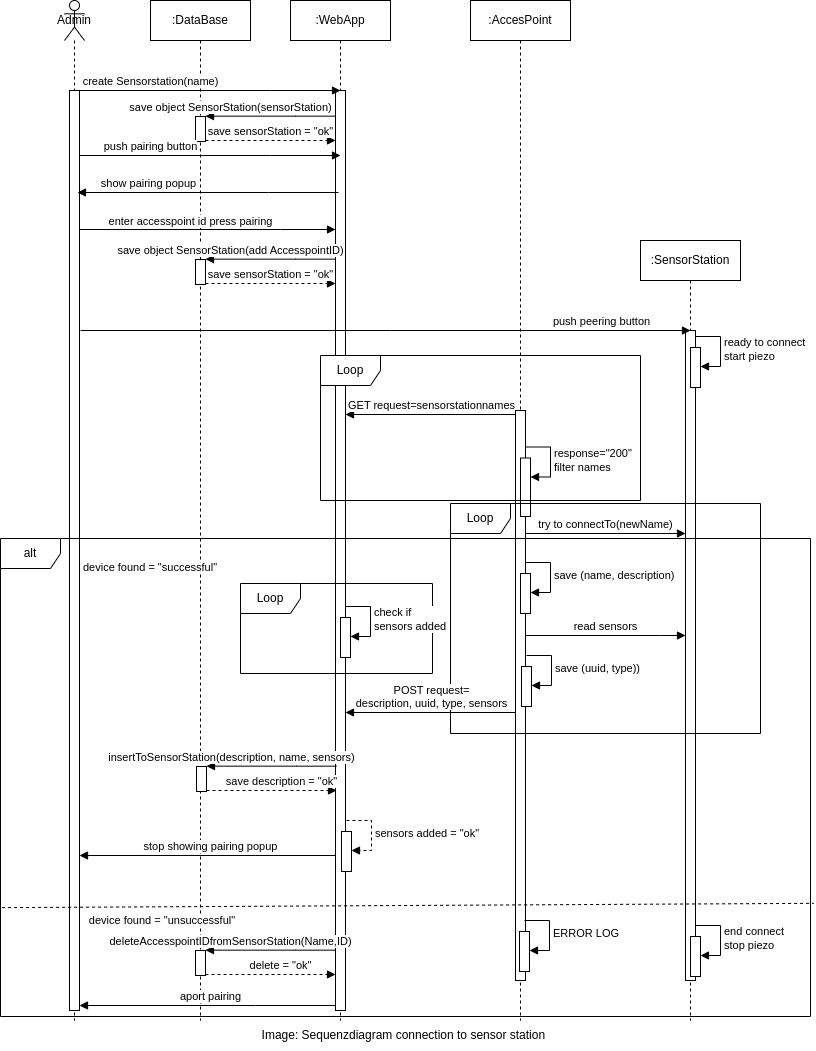

The diagram above was exported from draw.io. Its source (the exported page's mxGraphModel, read from the mxfile embedded in the PNG):
<mxGraphModel dx="1360" dy="852" grid="1" gridSize="10" guides="1" tooltips="1" connect="1" arrows="1" fold="1" page="1" pageScale="1" pageWidth="850" pageHeight="1100" math="0" shadow="0">
  <root>
    <mxCell id="0" />
    <mxCell id="1" parent="0" />
    <mxCell id="-qP1kmb5qOvuABbn-2Y4-6" value=":DataBase" style="shape=umlLifeline;perimeter=lifelinePerimeter;whiteSpace=wrap;html=1;container=0;dropTarget=0;collapsible=0;recursiveResize=0;outlineConnect=0;portConstraint=eastwest;newEdgeStyle={&quot;edgeStyle&quot;:&quot;elbowEdgeStyle&quot;,&quot;elbow&quot;:&quot;vertical&quot;,&quot;curved&quot;:0,&quot;rounded&quot;:0};" parent="1" vertex="1">
      <mxGeometry x="170" y="50" width="100" height="1020" as="geometry" />
    </mxCell>
    <mxCell id="-qP1kmb5qOvuABbn-2Y4-7" value="" style="html=1;points=[];perimeter=orthogonalPerimeter;outlineConnect=0;targetShapes=umlLifeline;portConstraint=eastwest;newEdgeStyle={&quot;edgeStyle&quot;:&quot;elbowEdgeStyle&quot;,&quot;elbow&quot;:&quot;vertical&quot;,&quot;curved&quot;:0,&quot;rounded&quot;:0};" parent="-qP1kmb5qOvuABbn-2Y4-6" vertex="1">
      <mxGeometry x="45" y="116" width="10" height="25" as="geometry" />
    </mxCell>
    <mxCell id="aM9ryv3xv72pqoxQDRHE-1" value=":WebApp" style="shape=umlLifeline;perimeter=lifelinePerimeter;whiteSpace=wrap;html=1;container=0;dropTarget=0;collapsible=0;recursiveResize=0;outlineConnect=0;portConstraint=eastwest;newEdgeStyle={&quot;edgeStyle&quot;:&quot;elbowEdgeStyle&quot;,&quot;elbow&quot;:&quot;vertical&quot;,&quot;curved&quot;:0,&quot;rounded&quot;:0};" parent="1" vertex="1">
      <mxGeometry x="310" y="50" width="100" height="1020" as="geometry" />
    </mxCell>
    <mxCell id="aM9ryv3xv72pqoxQDRHE-2" value="" style="html=1;points=[];perimeter=orthogonalPerimeter;outlineConnect=0;targetShapes=umlLifeline;portConstraint=eastwest;newEdgeStyle={&quot;edgeStyle&quot;:&quot;elbowEdgeStyle&quot;,&quot;elbow&quot;:&quot;vertical&quot;,&quot;curved&quot;:0,&quot;rounded&quot;:0};" parent="aM9ryv3xv72pqoxQDRHE-1" vertex="1">
      <mxGeometry x="45" y="90" width="10" height="920" as="geometry" />
    </mxCell>
    <mxCell id="aM9ryv3xv72pqoxQDRHE-5" value=":SensorStation" style="shape=umlLifeline;perimeter=lifelinePerimeter;whiteSpace=wrap;html=1;container=0;dropTarget=0;collapsible=0;recursiveResize=0;outlineConnect=0;portConstraint=eastwest;newEdgeStyle={&quot;edgeStyle&quot;:&quot;elbowEdgeStyle&quot;,&quot;elbow&quot;:&quot;vertical&quot;,&quot;curved&quot;:0,&quot;rounded&quot;:0};" parent="1" vertex="1">
      <mxGeometry x="660" y="290" width="100" height="780" as="geometry" />
    </mxCell>
    <mxCell id="aM9ryv3xv72pqoxQDRHE-6" value="" style="html=1;points=[];perimeter=orthogonalPerimeter;outlineConnect=0;targetShapes=umlLifeline;portConstraint=eastwest;newEdgeStyle={&quot;edgeStyle&quot;:&quot;elbowEdgeStyle&quot;,&quot;elbow&quot;:&quot;vertical&quot;,&quot;curved&quot;:0,&quot;rounded&quot;:0};" parent="aM9ryv3xv72pqoxQDRHE-5" vertex="1">
      <mxGeometry x="45" y="90" width="10" height="650" as="geometry" />
    </mxCell>
    <mxCell id="aM9ryv3xv72pqoxQDRHE-7" value="create Sensorstation(name)" style="html=1;verticalAlign=bottom;endArrow=block;edgeStyle=elbowEdgeStyle;elbow=vertical;curved=0;rounded=0;entryX=0.5;entryY=0;entryDx=0;entryDy=0;entryPerimeter=0;" parent="1" edge="1">
      <mxGeometry x="-0.4559" relative="1" as="geometry">
        <mxPoint x="99" y="140" as="sourcePoint" />
        <Array as="points">
          <mxPoint x="290" y="140" />
        </Array>
        <mxPoint x="360" y="140" as="targetPoint" />
        <mxPoint as="offset" />
      </mxGeometry>
    </mxCell>
    <mxCell id="aM9ryv3xv72pqoxQDRHE-9" value="try to connectTo(newName)" style="html=1;verticalAlign=bottom;endArrow=block;edgeStyle=elbowEdgeStyle;elbow=vertical;curved=0;rounded=0;" parent="1" edge="1">
      <mxGeometry relative="1" as="geometry">
        <mxPoint x="545" y="583" as="sourcePoint" />
        <Array as="points">
          <mxPoint x="680" y="583" />
        </Array>
        <mxPoint x="705" y="583" as="targetPoint" />
      </mxGeometry>
    </mxCell>
    <mxCell id="-qP1kmb5qOvuABbn-2Y4-2" value=":AccesPoint" style="shape=umlLifeline;perimeter=lifelinePerimeter;whiteSpace=wrap;html=1;container=0;dropTarget=0;collapsible=0;recursiveResize=0;outlineConnect=0;portConstraint=eastwest;newEdgeStyle={&quot;edgeStyle&quot;:&quot;elbowEdgeStyle&quot;,&quot;elbow&quot;:&quot;vertical&quot;,&quot;curved&quot;:0,&quot;rounded&quot;:0};" parent="1" vertex="1">
      <mxGeometry x="490" y="50" width="100" height="1020" as="geometry" />
    </mxCell>
    <mxCell id="-qP1kmb5qOvuABbn-2Y4-3" value="" style="html=1;points=[];perimeter=orthogonalPerimeter;outlineConnect=0;targetShapes=umlLifeline;portConstraint=eastwest;newEdgeStyle={&quot;edgeStyle&quot;:&quot;elbowEdgeStyle&quot;,&quot;elbow&quot;:&quot;vertical&quot;,&quot;curved&quot;:0,&quot;rounded&quot;:0};" parent="-qP1kmb5qOvuABbn-2Y4-2" vertex="1">
      <mxGeometry x="45" y="410" width="10" height="570" as="geometry" />
    </mxCell>
    <mxCell id="-qP1kmb5qOvuABbn-2Y4-12" value="Admin" style="shape=umlLifeline;perimeter=lifelinePerimeter;whiteSpace=wrap;html=1;container=1;dropTarget=0;collapsible=0;recursiveResize=0;outlineConnect=0;portConstraint=eastwest;newEdgeStyle={&quot;edgeStyle&quot;:&quot;elbowEdgeStyle&quot;,&quot;elbow&quot;:&quot;vertical&quot;,&quot;curved&quot;:0,&quot;rounded&quot;:0};participant=umlActor;size=40;" parent="1" vertex="1">
      <mxGeometry x="84" y="50" width="20" height="1020" as="geometry" />
    </mxCell>
    <mxCell id="-qP1kmb5qOvuABbn-2Y4-13" value="" style="html=1;points=[];perimeter=orthogonalPerimeter;outlineConnect=0;targetShapes=umlLifeline;portConstraint=eastwest;newEdgeStyle={&quot;edgeStyle&quot;:&quot;elbowEdgeStyle&quot;,&quot;elbow&quot;:&quot;vertical&quot;,&quot;curved&quot;:0,&quot;rounded&quot;:0};" parent="-qP1kmb5qOvuABbn-2Y4-12" vertex="1">
      <mxGeometry x="5" y="90" width="10" height="920" as="geometry" />
    </mxCell>
    <mxCell id="vPz4b2TZ3rvATBM0g2fY-2" value="push peering button" style="html=1;verticalAlign=bottom;endArrow=block;edgeStyle=elbowEdgeStyle;elbow=vertical;curved=0;rounded=0;" parent="1" edge="1">
      <mxGeometry x="0.7095" relative="1" as="geometry">
        <mxPoint x="100" y="380" as="sourcePoint" />
        <Array as="points">
          <mxPoint x="410" y="380" />
        </Array>
        <mxPoint x="710" y="380" as="targetPoint" />
        <mxPoint as="offset" />
      </mxGeometry>
    </mxCell>
    <mxCell id="vPz4b2TZ3rvATBM0g2fY-5" value="&lt;span style=&quot;font-size: 11px;&quot;&gt;device found = &quot;successful&quot;&lt;/span&gt;" style="text;html=1;strokeColor=none;fillColor=white;align=center;verticalAlign=middle;whiteSpace=wrap;rounded=0;" parent="1" vertex="1">
      <mxGeometry x="100" y="612" width="140" height="10" as="geometry" />
    </mxCell>
    <mxCell id="vPz4b2TZ3rvATBM0g2fY-7" value="alt" style="shape=umlFrame;whiteSpace=wrap;html=1;pointerEvents=0;" parent="1" vertex="1">
      <mxGeometry x="20" y="588" width="810" height="478" as="geometry" />
    </mxCell>
    <mxCell id="vPz4b2TZ3rvATBM0g2fY-12" value="GET request=sensorstationnames" style="html=1;verticalAlign=bottom;endArrow=block;edgeStyle=elbowEdgeStyle;elbow=vertical;curved=0;rounded=0;" parent="1" edge="1">
      <mxGeometry relative="1" as="geometry">
        <mxPoint x="535" y="466" as="sourcePoint" />
        <Array as="points">
          <mxPoint x="490" y="464" />
        </Array>
        <mxPoint x="365" y="464" as="targetPoint" />
      </mxGeometry>
    </mxCell>
    <mxCell id="vPz4b2TZ3rvATBM0g2fY-13" value="save object SensorStation(sensorStation)" style="html=1;verticalAlign=bottom;endArrow=block;edgeStyle=elbowEdgeStyle;elbow=vertical;curved=0;rounded=0;" parent="1" edge="1">
      <mxGeometry x="0.6154" relative="1" as="geometry">
        <mxPoint x="355" y="165.65999999999997" as="sourcePoint" />
        <Array as="points">
          <mxPoint x="315" y="165.65999999999997" />
        </Array>
        <mxPoint x="225" y="165.65999999999997" as="targetPoint" />
        <mxPoint as="offset" />
      </mxGeometry>
    </mxCell>
    <mxCell id="vPz4b2TZ3rvATBM0g2fY-14" value="save sensorStation = &quot;ok&quot;" style="html=1;verticalAlign=bottom;endArrow=block;edgeStyle=elbowEdgeStyle;elbow=vertical;curved=0;rounded=0;dashed=1;" parent="1" edge="1">
      <mxGeometry relative="1" as="geometry">
        <mxPoint x="225" y="190.0000000000001" as="sourcePoint" />
        <Array as="points">
          <mxPoint x="300" y="190" />
        </Array>
        <mxPoint x="355" y="190.0000000000001" as="targetPoint" />
        <mxPoint as="offset" />
      </mxGeometry>
    </mxCell>
    <mxCell id="vRmSQm51smVm48v3UYL1-2" value="Image: Sequenzdiagram connection to sensor station&amp;nbsp;" style="text;html=1;strokeColor=none;fillColor=none;align=center;verticalAlign=middle;whiteSpace=wrap;rounded=0;" parent="1" vertex="1">
      <mxGeometry x="75" y="1070" width="700" height="30" as="geometry" />
    </mxCell>
    <mxCell id="iSigAjnmkKrbwE43UhHM-1" value="" style="html=1;points=[];perimeter=orthogonalPerimeter;outlineConnect=0;targetShapes=umlLifeline;portConstraint=eastwest;newEdgeStyle={&quot;edgeStyle&quot;:&quot;elbowEdgeStyle&quot;,&quot;elbow&quot;:&quot;vertical&quot;,&quot;curved&quot;:0,&quot;rounded&quot;:0};" parent="1" vertex="1">
      <mxGeometry x="710" y="397" width="10" height="40" as="geometry" />
    </mxCell>
    <mxCell id="iSigAjnmkKrbwE43UhHM-2" value="ready to connect&lt;br&gt;start piezo" style="html=1;align=left;spacingLeft=2;endArrow=block;rounded=0;edgeStyle=orthogonalEdgeStyle;curved=0;rounded=0;" parent="1" edge="1">
      <mxGeometry relative="1" as="geometry">
        <mxPoint x="715" y="386" as="sourcePoint" />
        <Array as="points">
          <mxPoint x="740" y="386" />
          <mxPoint x="740" y="416" />
        </Array>
        <mxPoint x="720" y="416" as="targetPoint" />
      </mxGeometry>
    </mxCell>
    <mxCell id="iSigAjnmkKrbwE43UhHM-6" value="" style="html=1;points=[];perimeter=orthogonalPerimeter;outlineConnect=0;targetShapes=umlLifeline;portConstraint=eastwest;newEdgeStyle={&quot;edgeStyle&quot;:&quot;elbowEdgeStyle&quot;,&quot;elbow&quot;:&quot;vertical&quot;,&quot;curved&quot;:0,&quot;rounded&quot;:0};" parent="1" vertex="1">
      <mxGeometry x="540" y="507.5" width="10" height="58.5" as="geometry" />
    </mxCell>
    <mxCell id="iSigAjnmkKrbwE43UhHM-7" value="response=&quot;200&quot;&lt;br&gt;filter names" style="html=1;align=left;spacingLeft=2;endArrow=block;rounded=0;edgeStyle=orthogonalEdgeStyle;curved=0;rounded=0;" parent="1" edge="1">
      <mxGeometry relative="1" as="geometry">
        <mxPoint x="545" y="496.5" as="sourcePoint" />
        <Array as="points">
          <mxPoint x="570" y="496.5" />
          <mxPoint x="570" y="526.5" />
        </Array>
        <mxPoint x="550" y="526.5" as="targetPoint" />
      </mxGeometry>
    </mxCell>
    <mxCell id="iSigAjnmkKrbwE43UhHM-11" value="stop showing pairing popup" style="html=1;verticalAlign=bottom;endArrow=block;edgeStyle=elbowEdgeStyle;elbow=vertical;curved=0;rounded=0;" parent="1" edge="1">
      <mxGeometry x="-0.0234" relative="1" as="geometry">
        <mxPoint x="355" y="905" as="sourcePoint" />
        <Array as="points">
          <mxPoint x="275" y="905" />
        </Array>
        <mxPoint x="99" y="905" as="targetPoint" />
        <mxPoint as="offset" />
      </mxGeometry>
    </mxCell>
    <mxCell id="kTwa6glYCDjwG92hqDqT-1" value="Loop" style="shape=umlFrame;whiteSpace=wrap;html=1;pointerEvents=0;" parent="1" vertex="1">
      <mxGeometry x="340" y="405" width="320" height="145" as="geometry" />
    </mxCell>
    <mxCell id="kTwa6glYCDjwG92hqDqT-4" value="read sensors" style="html=1;verticalAlign=bottom;endArrow=block;edgeStyle=elbowEdgeStyle;elbow=vertical;curved=0;rounded=0;" parent="1" edge="1">
      <mxGeometry relative="1" as="geometry">
        <mxPoint x="545" y="685" as="sourcePoint" />
        <Array as="points">
          <mxPoint x="680" y="685" />
        </Array>
        <mxPoint x="705" y="685" as="targetPoint" />
      </mxGeometry>
    </mxCell>
    <mxCell id="kTwa6glYCDjwG92hqDqT-6" value="" style="html=1;points=[];perimeter=orthogonalPerimeter;outlineConnect=0;targetShapes=umlLifeline;portConstraint=eastwest;newEdgeStyle={&quot;edgeStyle&quot;:&quot;elbowEdgeStyle&quot;,&quot;elbow&quot;:&quot;vertical&quot;,&quot;curved&quot;:0,&quot;rounded&quot;:0};" parent="1" vertex="1">
      <mxGeometry x="540" y="623" width="10" height="40" as="geometry" />
    </mxCell>
    <mxCell id="kTwa6glYCDjwG92hqDqT-7" value="save (name, description)" style="html=1;align=left;spacingLeft=2;endArrow=block;rounded=0;edgeStyle=orthogonalEdgeStyle;curved=0;rounded=0;" parent="1" edge="1">
      <mxGeometry relative="1" as="geometry">
        <mxPoint x="545" y="612" as="sourcePoint" />
        <Array as="points">
          <mxPoint x="570" y="612" />
          <mxPoint x="570" y="642" />
        </Array>
        <mxPoint x="550" y="642" as="targetPoint" />
      </mxGeometry>
    </mxCell>
    <mxCell id="kTwa6glYCDjwG92hqDqT-8" value="Loop" style="shape=umlFrame;whiteSpace=wrap;html=1;pointerEvents=0;" parent="1" vertex="1">
      <mxGeometry x="470" y="553" width="310" height="230" as="geometry" />
    </mxCell>
    <mxCell id="kTwa6glYCDjwG92hqDqT-9" value="" style="html=1;points=[];perimeter=orthogonalPerimeter;outlineConnect=0;targetShapes=umlLifeline;portConstraint=eastwest;newEdgeStyle={&quot;edgeStyle&quot;:&quot;elbowEdgeStyle&quot;,&quot;elbow&quot;:&quot;vertical&quot;,&quot;curved&quot;:0,&quot;rounded&quot;:0};" parent="1" vertex="1">
      <mxGeometry x="541" y="716" width="10" height="40" as="geometry" />
    </mxCell>
    <mxCell id="kTwa6glYCDjwG92hqDqT-10" value="save (uuid, type))" style="html=1;align=left;spacingLeft=2;endArrow=block;rounded=0;edgeStyle=orthogonalEdgeStyle;curved=0;rounded=0;" parent="1" edge="1">
      <mxGeometry relative="1" as="geometry">
        <mxPoint x="546" y="705" as="sourcePoint" />
        <Array as="points">
          <mxPoint x="571" y="705" />
          <mxPoint x="571" y="735" />
        </Array>
        <mxPoint x="551" y="735" as="targetPoint" />
      </mxGeometry>
    </mxCell>
    <mxCell id="kTwa6glYCDjwG92hqDqT-11" value="Loop" style="shape=umlFrame;whiteSpace=wrap;html=1;pointerEvents=0;" parent="1" vertex="1">
      <mxGeometry x="260" y="633" width="192" height="90" as="geometry" />
    </mxCell>
    <mxCell id="kTwa6glYCDjwG92hqDqT-12" value="POST request=&lt;br&gt;description, uuid, type, sensors" style="html=1;verticalAlign=bottom;endArrow=block;edgeStyle=elbowEdgeStyle;elbow=vertical;curved=0;rounded=0;" parent="1" edge="1">
      <mxGeometry relative="1" as="geometry">
        <mxPoint x="535" y="764" as="sourcePoint" />
        <Array as="points">
          <mxPoint x="490" y="762" />
        </Array>
        <mxPoint x="365" y="762" as="targetPoint" />
      </mxGeometry>
    </mxCell>
    <mxCell id="kTwa6glYCDjwG92hqDqT-16" value="" style="html=1;points=[];perimeter=orthogonalPerimeter;outlineConnect=0;targetShapes=umlLifeline;portConstraint=eastwest;newEdgeStyle={&quot;edgeStyle&quot;:&quot;elbowEdgeStyle&quot;,&quot;elbow&quot;:&quot;vertical&quot;,&quot;curved&quot;:0,&quot;rounded&quot;:0};" parent="1" vertex="1">
      <mxGeometry x="360" y="667" width="10" height="40" as="geometry" />
    </mxCell>
    <mxCell id="kTwa6glYCDjwG92hqDqT-17" value="check if&lt;br&gt;sensors added" style="html=1;align=left;spacingLeft=2;endArrow=block;rounded=0;edgeStyle=orthogonalEdgeStyle;curved=0;rounded=0;" parent="1" edge="1">
      <mxGeometry relative="1" as="geometry">
        <mxPoint x="365" y="656" as="sourcePoint" />
        <Array as="points">
          <mxPoint x="390" y="656" />
          <mxPoint x="390" y="686" />
        </Array>
        <mxPoint x="370" y="686" as="targetPoint" />
      </mxGeometry>
    </mxCell>
    <mxCell id="kTwa6glYCDjwG92hqDqT-20" value="" style="html=1;points=[];perimeter=orthogonalPerimeter;outlineConnect=0;targetShapes=umlLifeline;portConstraint=eastwest;newEdgeStyle={&quot;edgeStyle&quot;:&quot;elbowEdgeStyle&quot;,&quot;elbow&quot;:&quot;vertical&quot;,&quot;curved&quot;:0,&quot;rounded&quot;:0};" parent="1" vertex="1">
      <mxGeometry x="216" y="816" width="10" height="25" as="geometry" />
    </mxCell>
    <mxCell id="kTwa6glYCDjwG92hqDqT-21" value="insertToSensorStation(description, name, sensors)" style="html=1;verticalAlign=bottom;endArrow=block;edgeStyle=elbowEdgeStyle;elbow=vertical;curved=0;rounded=0;" parent="1" edge="1">
      <mxGeometry x="0.6154" relative="1" as="geometry">
        <mxPoint x="356" y="815.66" as="sourcePoint" />
        <Array as="points">
          <mxPoint x="316" y="815.66" />
        </Array>
        <mxPoint x="226" y="815.66" as="targetPoint" />
        <mxPoint as="offset" />
      </mxGeometry>
    </mxCell>
    <mxCell id="kTwa6glYCDjwG92hqDqT-22" value="save description = &quot;ok&quot;" style="html=1;verticalAlign=bottom;endArrow=block;edgeStyle=elbowEdgeStyle;elbow=vertical;curved=0;rounded=0;dashed=1;" parent="1" edge="1">
      <mxGeometry x="0.1508" relative="1" as="geometry">
        <mxPoint x="226" y="840.0000000000001" as="sourcePoint" />
        <Array as="points">
          <mxPoint x="301" y="840" />
        </Array>
        <mxPoint x="356" y="840.0000000000001" as="targetPoint" />
        <mxPoint as="offset" />
      </mxGeometry>
    </mxCell>
    <mxCell id="kTwa6glYCDjwG92hqDqT-23" value="" style="endArrow=none;dashed=1;html=1;rounded=0;exitX=0.002;exitY=0.653;exitDx=0;exitDy=0;exitPerimeter=0;entryX=1.004;entryY=0.644;entryDx=0;entryDy=0;entryPerimeter=0;" parent="1" edge="1">
      <mxGeometry width="50" height="50" relative="1" as="geometry">
        <mxPoint x="21.620000000000005" y="957.134" as="sourcePoint" />
        <mxPoint x="833.24" y="952.8320000000001" as="targetPoint" />
      </mxGeometry>
    </mxCell>
    <mxCell id="kTwa6glYCDjwG92hqDqT-24" value="&lt;span style=&quot;font-size: 11px;&quot;&gt;device found = &quot;unsuccessful&quot;&lt;/span&gt;" style="text;html=1;strokeColor=none;fillColor=white;align=center;verticalAlign=middle;whiteSpace=wrap;rounded=0;" parent="1" vertex="1">
      <mxGeometry x="104" y="965" width="156" height="10" as="geometry" />
    </mxCell>
    <mxCell id="kTwa6glYCDjwG92hqDqT-25" value="" style="html=1;points=[];perimeter=orthogonalPerimeter;outlineConnect=0;targetShapes=umlLifeline;portConstraint=eastwest;newEdgeStyle={&quot;edgeStyle&quot;:&quot;elbowEdgeStyle&quot;,&quot;elbow&quot;:&quot;vertical&quot;,&quot;curved&quot;:0,&quot;rounded&quot;:0};" parent="1" vertex="1">
      <mxGeometry x="710" y="986" width="10" height="40" as="geometry" />
    </mxCell>
    <mxCell id="kTwa6glYCDjwG92hqDqT-26" value="end connect&lt;br&gt;stop piezo" style="html=1;align=left;spacingLeft=2;endArrow=block;rounded=0;edgeStyle=orthogonalEdgeStyle;curved=0;rounded=0;" parent="1" edge="1">
      <mxGeometry relative="1" as="geometry">
        <mxPoint x="715" y="975" as="sourcePoint" />
        <Array as="points">
          <mxPoint x="740" y="975" />
          <mxPoint x="740" y="1005" />
        </Array>
        <mxPoint x="720" y="1005" as="targetPoint" />
      </mxGeometry>
    </mxCell>
    <mxCell id="kTwa6glYCDjwG92hqDqT-27" value="" style="html=1;points=[];perimeter=orthogonalPerimeter;outlineConnect=0;targetShapes=umlLifeline;portConstraint=eastwest;newEdgeStyle={&quot;edgeStyle&quot;:&quot;elbowEdgeStyle&quot;,&quot;elbow&quot;:&quot;vertical&quot;,&quot;curved&quot;:0,&quot;rounded&quot;:0};" parent="1" vertex="1">
      <mxGeometry x="539" y="981" width="10" height="40" as="geometry" />
    </mxCell>
    <mxCell id="kTwa6glYCDjwG92hqDqT-28" value="ERROR LOG" style="html=1;align=left;spacingLeft=2;endArrow=block;rounded=0;edgeStyle=orthogonalEdgeStyle;curved=0;rounded=0;" parent="1" edge="1">
      <mxGeometry relative="1" as="geometry">
        <mxPoint x="544" y="970" as="sourcePoint" />
        <Array as="points">
          <mxPoint x="569" y="970" />
          <mxPoint x="569" y="1000" />
        </Array>
        <mxPoint x="549" y="1000" as="targetPoint" />
      </mxGeometry>
    </mxCell>
    <mxCell id="kTwa6glYCDjwG92hqDqT-29" value="aport pairing" style="html=1;verticalAlign=bottom;endArrow=block;edgeStyle=elbowEdgeStyle;elbow=vertical;curved=0;rounded=0;" parent="1" edge="1">
      <mxGeometry x="-0.0234" relative="1" as="geometry">
        <mxPoint x="355" y="1055" as="sourcePoint" />
        <Array as="points">
          <mxPoint x="275" y="1055" />
        </Array>
        <mxPoint x="99" y="1055" as="targetPoint" />
        <mxPoint as="offset" />
      </mxGeometry>
    </mxCell>
    <mxCell id="N1g89zt2_WbyyKU9EF3Y-1" value="" style="html=1;points=[];perimeter=orthogonalPerimeter;outlineConnect=0;targetShapes=umlLifeline;portConstraint=eastwest;newEdgeStyle={&quot;edgeStyle&quot;:&quot;elbowEdgeStyle&quot;,&quot;elbow&quot;:&quot;vertical&quot;,&quot;curved&quot;:0,&quot;rounded&quot;:0};" parent="1" vertex="1">
      <mxGeometry x="361" y="881" width="10" height="40" as="geometry" />
    </mxCell>
    <mxCell id="N1g89zt2_WbyyKU9EF3Y-2" value="sensors added = &quot;ok&quot;" style="html=1;align=left;spacingLeft=2;endArrow=block;rounded=0;edgeStyle=orthogonalEdgeStyle;curved=0;rounded=0;dashed=1;" parent="1" edge="1">
      <mxGeometry relative="1" as="geometry">
        <mxPoint x="366" y="870" as="sourcePoint" />
        <Array as="points">
          <mxPoint x="391" y="870" />
          <mxPoint x="391" y="900" />
        </Array>
        <mxPoint x="371" y="900" as="targetPoint" />
      </mxGeometry>
    </mxCell>
    <mxCell id="N1g89zt2_WbyyKU9EF3Y-3" value="push pairing button" style="html=1;verticalAlign=bottom;endArrow=block;edgeStyle=elbowEdgeStyle;elbow=vertical;curved=0;rounded=0;entryX=0.5;entryY=0;entryDx=0;entryDy=0;entryPerimeter=0;" parent="1" edge="1">
      <mxGeometry x="-0.4559" relative="1" as="geometry">
        <mxPoint x="99" y="205" as="sourcePoint" />
        <Array as="points">
          <mxPoint x="290" y="205" />
        </Array>
        <mxPoint x="360" y="205" as="targetPoint" />
        <mxPoint as="offset" />
      </mxGeometry>
    </mxCell>
    <mxCell id="N1g89zt2_WbyyKU9EF3Y-4" value="show pairing popup" style="html=1;verticalAlign=bottom;endArrow=none;edgeStyle=elbowEdgeStyle;elbow=vertical;curved=0;rounded=0;entryX=0.5;entryY=0;entryDx=0;entryDy=0;entryPerimeter=0;endFill=0;startArrow=block;startFill=1;" parent="1" edge="1">
      <mxGeometry x="-0.4559" relative="1" as="geometry">
        <mxPoint x="97" y="242" as="sourcePoint" />
        <Array as="points">
          <mxPoint x="288" y="242" />
        </Array>
        <mxPoint x="358" y="242" as="targetPoint" />
        <mxPoint as="offset" />
      </mxGeometry>
    </mxCell>
    <mxCell id="N1g89zt2_WbyyKU9EF3Y-5" value="enter accesspoint id press pairing" style="html=1;verticalAlign=bottom;endArrow=block;edgeStyle=elbowEdgeStyle;elbow=vertical;curved=0;rounded=0;" parent="1" source="-qP1kmb5qOvuABbn-2Y4-13" target="aM9ryv3xv72pqoxQDRHE-2" edge="1">
      <mxGeometry x="-0.1328" y="-1" relative="1" as="geometry">
        <mxPoint x="109" y="279" as="sourcePoint" />
        <Array as="points">
          <mxPoint x="300" y="279" />
        </Array>
        <mxPoint x="350" y="279" as="targetPoint" />
        <mxPoint as="offset" />
      </mxGeometry>
    </mxCell>
    <mxCell id="N1g89zt2_WbyyKU9EF3Y-6" value="" style="html=1;points=[];perimeter=orthogonalPerimeter;outlineConnect=0;targetShapes=umlLifeline;portConstraint=eastwest;newEdgeStyle={&quot;edgeStyle&quot;:&quot;elbowEdgeStyle&quot;,&quot;elbow&quot;:&quot;vertical&quot;,&quot;curved&quot;:0,&quot;rounded&quot;:0};" parent="1" vertex="1">
      <mxGeometry x="215" y="309" width="10" height="25" as="geometry" />
    </mxCell>
    <mxCell id="N1g89zt2_WbyyKU9EF3Y-7" value="save object SensorStation(add AccesspointID)" style="html=1;verticalAlign=bottom;endArrow=block;edgeStyle=elbowEdgeStyle;elbow=vertical;curved=0;rounded=0;" parent="1" edge="1">
      <mxGeometry x="0.6154" relative="1" as="geometry">
        <mxPoint x="355" y="308.65999999999997" as="sourcePoint" />
        <Array as="points">
          <mxPoint x="315" y="308.65999999999997" />
        </Array>
        <mxPoint x="225" y="308.65999999999997" as="targetPoint" />
        <mxPoint as="offset" />
      </mxGeometry>
    </mxCell>
    <mxCell id="N1g89zt2_WbyyKU9EF3Y-8" value="save sensorStation = &quot;ok&quot;" style="html=1;verticalAlign=bottom;endArrow=block;edgeStyle=elbowEdgeStyle;elbow=vertical;curved=0;rounded=0;dashed=1;" parent="1" edge="1">
      <mxGeometry relative="1" as="geometry">
        <mxPoint x="225" y="333.0000000000001" as="sourcePoint" />
        <Array as="points">
          <mxPoint x="300" y="333" />
        </Array>
        <mxPoint x="355" y="333.0000000000001" as="targetPoint" />
        <mxPoint as="offset" />
      </mxGeometry>
    </mxCell>
    <mxCell id="N1g89zt2_WbyyKU9EF3Y-9" value="" style="html=1;points=[];perimeter=orthogonalPerimeter;outlineConnect=0;targetShapes=umlLifeline;portConstraint=eastwest;newEdgeStyle={&quot;edgeStyle&quot;:&quot;elbowEdgeStyle&quot;,&quot;elbow&quot;:&quot;vertical&quot;,&quot;curved&quot;:0,&quot;rounded&quot;:0};" parent="1" vertex="1">
      <mxGeometry x="215" y="1000" width="10" height="25" as="geometry" />
    </mxCell>
    <mxCell id="N1g89zt2_WbyyKU9EF3Y-10" value="deleteAccesspointIDfromSensorStation(Name,ID)" style="html=1;verticalAlign=bottom;endArrow=block;edgeStyle=elbowEdgeStyle;elbow=vertical;curved=0;rounded=0;" parent="1" edge="1">
      <mxGeometry x="0.6154" relative="1" as="geometry">
        <mxPoint x="355" y="999.66" as="sourcePoint" />
        <Array as="points">
          <mxPoint x="315" y="999.66" />
        </Array>
        <mxPoint x="225" y="999.66" as="targetPoint" />
        <mxPoint as="offset" />
      </mxGeometry>
    </mxCell>
    <mxCell id="N1g89zt2_WbyyKU9EF3Y-11" value="delete = &quot;ok&quot;" style="html=1;verticalAlign=bottom;endArrow=block;edgeStyle=elbowEdgeStyle;elbow=vertical;curved=0;rounded=0;dashed=1;" parent="1" edge="1">
      <mxGeometry x="0.1508" relative="1" as="geometry">
        <mxPoint x="225" y="1024" as="sourcePoint" />
        <Array as="points">
          <mxPoint x="300" y="1024" />
        </Array>
        <mxPoint x="355" y="1024" as="targetPoint" />
        <mxPoint as="offset" />
      </mxGeometry>
    </mxCell>
  </root>
</mxGraphModel>